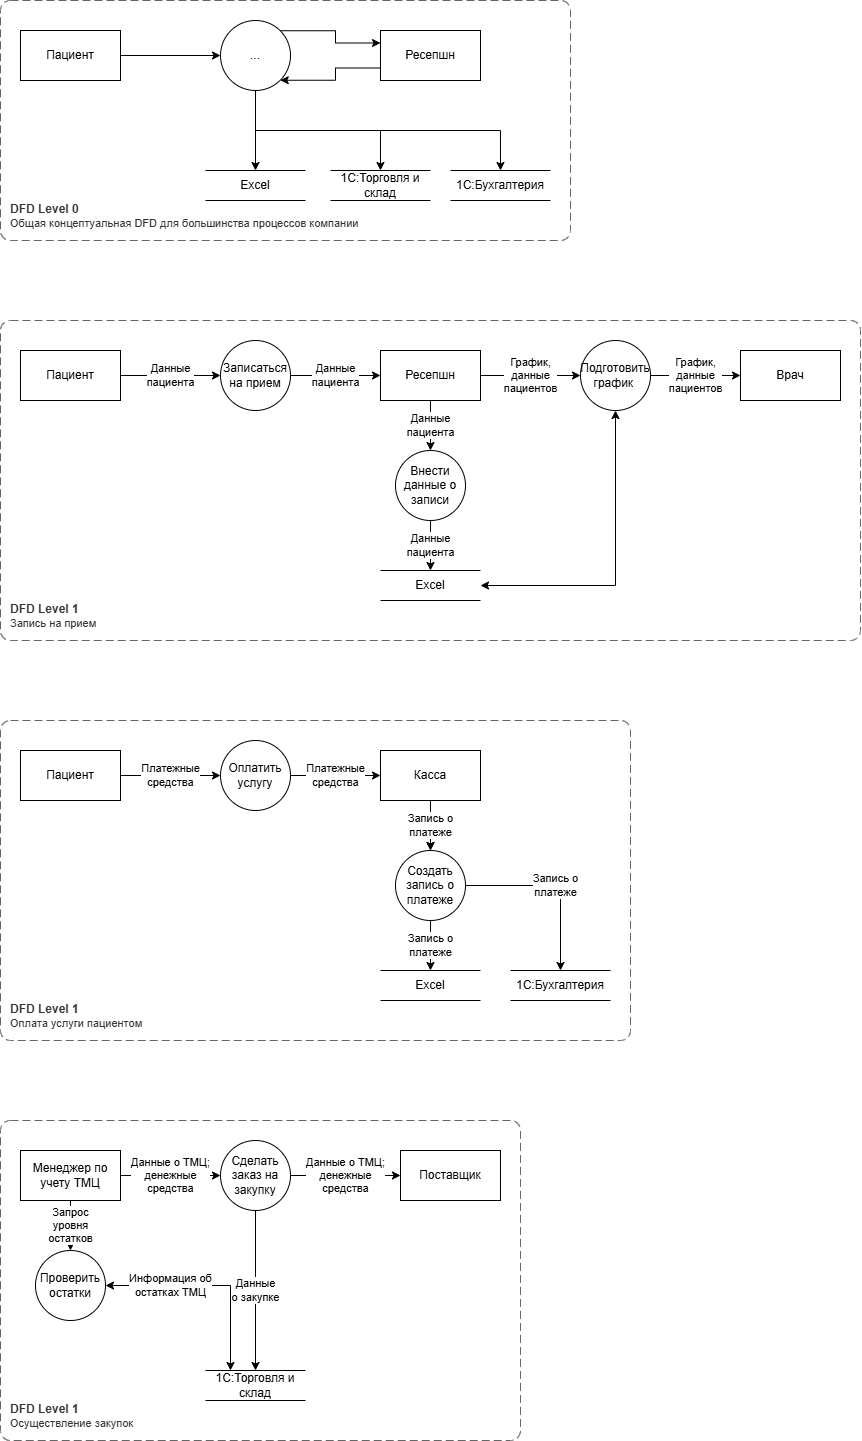

The diagram above was exported from draw.io. Its source (the exported page's mxGraphModel, read from the mxfile embedded in the PNG):
<mxGraphModel dx="890" dy="704" grid="1" gridSize="10" guides="1" tooltips="1" connect="1" arrows="1" fold="1" page="1" pageScale="1" pageWidth="850" pageHeight="1100" math="0" shadow="0">
  <root>
    <mxCell id="0" />
    <mxCell id="1" parent="0" />
    <object placeholders="1" c4Name="DFD Level 1" c4Type="SystemScopeBoundary" c4Application="Запись на прием" label="&lt;font style=&quot;font-size: 12px&quot;&gt;&lt;b&gt;&lt;div style=&quot;text-align: left&quot;&gt;%c4Name%&lt;/div&gt;&lt;/b&gt;&lt;/font&gt;&lt;div style=&quot;text-align: left&quot;&gt;%c4Application%&lt;/div&gt;" id="30">
      <mxCell style="rounded=1;fontSize=11;whiteSpace=wrap;html=1;dashed=1;arcSize=20;fillColor=none;strokeColor=#666666;fontColor=#333333;labelBackgroundColor=none;align=left;verticalAlign=bottom;labelBorderColor=none;spacingTop=0;spacing=10;dashPattern=8 4;metaEdit=1;rotatable=0;perimeter=rectanglePerimeter;noLabel=0;labelPadding=0;allowArrows=0;connectable=0;expand=0;recursiveResize=0;editable=1;pointerEvents=0;absoluteArcSize=1;points=[[0.25,0,0],[0.5,0,0],[0.75,0,0],[1,0.25,0],[1,0.5,0],[1,0.75,0],[0.75,1,0],[0.5,1,0],[0.25,1,0],[0,0.75,0],[0,0.5,0],[0,0.25,0]];" parent="1" vertex="1">
        <mxGeometry x="40" y="360" width="860" height="320" as="geometry" />
      </mxCell>
    </object>
    <mxCell id="6" value="" style="edgeStyle=none;html=1;entryX=0;entryY=0.5;entryDx=0;entryDy=0;" parent="1" source="3" target="4" edge="1">
      <mxGeometry relative="1" as="geometry" />
    </mxCell>
    <mxCell id="3" value="Пациент" style="html=1;dashed=0;whiteSpace=wrap;" parent="1" vertex="1">
      <mxGeometry x="60" y="70" width="100" height="50" as="geometry" />
    </mxCell>
    <mxCell id="8" value="" style="edgeStyle=orthogonalEdgeStyle;html=1;entryX=0;entryY=0.25;entryDx=0;entryDy=0;rounded=0;curved=0;exitX=1;exitY=0;exitDx=0;exitDy=0;" parent="1" source="4" target="10" edge="1">
      <mxGeometry relative="1" as="geometry">
        <mxPoint x="420" y="95" as="targetPoint" />
      </mxGeometry>
    </mxCell>
    <mxCell id="43" style="edgeStyle=orthogonalEdgeStyle;shape=connector;curved=0;rounded=0;html=1;entryX=0.5;entryY=0;entryDx=0;entryDy=0;strokeColor=default;align=center;verticalAlign=middle;fontFamily=Helvetica;fontSize=11;fontColor=default;labelBackgroundColor=default;endArrow=classic;" parent="1" target="15" edge="1">
      <mxGeometry relative="1" as="geometry">
        <mxPoint x="295" y="140" as="sourcePoint" />
        <mxPoint x="420" y="200" as="targetPoint" />
        <Array as="points">
          <mxPoint x="295" y="170" />
          <mxPoint x="420" y="170" />
        </Array>
      </mxGeometry>
    </mxCell>
    <mxCell id="44" style="edgeStyle=orthogonalEdgeStyle;shape=connector;curved=0;rounded=0;html=1;strokeColor=default;align=center;verticalAlign=middle;fontFamily=Helvetica;fontSize=11;fontColor=default;labelBackgroundColor=default;endArrow=classic;entryX=0.5;entryY=0;entryDx=0;entryDy=0;" parent="1" source="4" target="13" edge="1">
      <mxGeometry relative="1" as="geometry">
        <Array as="points">
          <mxPoint x="295" y="170" />
          <mxPoint x="540" y="170" />
        </Array>
      </mxGeometry>
    </mxCell>
    <mxCell id="4" value="..." style="shape=ellipse;html=1;dashed=0;whiteSpace=wrap;aspect=fixed;perimeter=ellipsePerimeter;" parent="1" vertex="1">
      <mxGeometry x="260" y="60" width="70" height="70" as="geometry" />
    </mxCell>
    <mxCell id="38" style="edgeStyle=orthogonalEdgeStyle;shape=connector;curved=0;rounded=0;html=1;entryX=1;entryY=1;entryDx=0;entryDy=0;strokeColor=default;align=center;verticalAlign=middle;fontFamily=Helvetica;fontSize=11;fontColor=default;labelBackgroundColor=default;endArrow=classic;exitX=0;exitY=0.75;exitDx=0;exitDy=0;" parent="1" source="10" target="4" edge="1">
      <mxGeometry relative="1" as="geometry" />
    </mxCell>
    <mxCell id="10" value="Ресепшн" style="html=1;dashed=0;whiteSpace=wrap;" parent="1" vertex="1">
      <mxGeometry x="420" y="70" width="100" height="50" as="geometry" />
    </mxCell>
    <object placeholders="1" c4Name="DFD Level 0" c4Type="SystemScopeBoundary" c4Application="Общая концептуальная DFD для большинства процессов компании" label="&lt;font style=&quot;font-size: 12px&quot;&gt;&lt;b&gt;&lt;div style=&quot;text-align: left&quot;&gt;%c4Name%&lt;/div&gt;&lt;/b&gt;&lt;/font&gt;&lt;div style=&quot;text-align: left&quot;&gt;%c4Application%&lt;/div&gt;" id="12">
      <mxCell style="rounded=1;fontSize=11;whiteSpace=wrap;html=1;dashed=1;arcSize=20;fillColor=none;strokeColor=#666666;fontColor=#333333;labelBackgroundColor=none;align=left;verticalAlign=bottom;labelBorderColor=none;spacingTop=0;spacing=10;dashPattern=8 4;metaEdit=1;rotatable=0;perimeter=rectanglePerimeter;noLabel=0;labelPadding=0;allowArrows=0;connectable=0;expand=0;recursiveResize=0;editable=1;pointerEvents=0;absoluteArcSize=1;points=[[0.25,0,0],[0.5,0,0],[0.75,0,0],[1,0.25,0],[1,0.5,0],[1,0.75,0],[0.75,1,0],[0.5,1,0],[0.25,1,0],[0,0.75,0],[0,0.5,0],[0,0.25,0]];" parent="1" vertex="1">
        <mxGeometry x="40" y="40" width="570" height="240" as="geometry" />
      </mxCell>
    </object>
    <mxCell id="13" value="1C:Бухгалтерия" style="html=1;dashed=0;whiteSpace=wrap;shape=partialRectangle;right=0;left=0;" parent="1" vertex="1">
      <mxGeometry x="490" y="210" width="100" height="30" as="geometry" />
    </mxCell>
    <mxCell id="15" value="1С:Торговля и склад" style="html=1;dashed=0;whiteSpace=wrap;shape=partialRectangle;right=0;left=0;" parent="1" vertex="1">
      <mxGeometry x="370" y="210" width="100" height="30" as="geometry" />
    </mxCell>
    <mxCell id="17" value="Данные&lt;br&gt;пациента" style="edgeStyle=none;html=1;entryX=0;entryY=0.5;entryDx=0;entryDy=0;" parent="1" source="18" target="20" edge="1">
      <mxGeometry relative="1" as="geometry" />
    </mxCell>
    <mxCell id="18" value="Пациент" style="html=1;dashed=0;whiteSpace=wrap;" parent="1" vertex="1">
      <mxGeometry x="60" y="390" width="100" height="50" as="geometry" />
    </mxCell>
    <mxCell id="19" value="Данные&lt;br&gt;пациента" style="edgeStyle=none;html=1;entryX=0;entryY=0.5;entryDx=0;entryDy=0;" parent="1" source="20" target="25" edge="1">
      <mxGeometry relative="1" as="geometry">
        <mxPoint x="420" y="415" as="targetPoint" />
      </mxGeometry>
    </mxCell>
    <mxCell id="20" value="Записаться на прием" style="shape=ellipse;html=1;dashed=0;whiteSpace=wrap;aspect=fixed;perimeter=ellipsePerimeter;" parent="1" vertex="1">
      <mxGeometry x="260" y="380" width="70" height="70" as="geometry" />
    </mxCell>
    <mxCell id="21" value="Excel" style="html=1;dashed=0;whiteSpace=wrap;shape=partialRectangle;right=0;left=0;" parent="1" vertex="1">
      <mxGeometry x="420" y="610" width="100" height="30" as="geometry" />
    </mxCell>
    <mxCell id="22" value="Данные&lt;br&gt;пациента" style="edgeStyle=none;html=1;entryX=0.5;entryY=0;entryDx=0;entryDy=0;" parent="1" source="47" target="21" edge="1">
      <mxGeometry relative="1" as="geometry" />
    </mxCell>
    <mxCell id="53" value="График,&lt;br&gt;данные&lt;br&gt;пациентов" style="edgeStyle=orthogonalEdgeStyle;shape=connector;curved=0;rounded=0;html=1;entryX=0;entryY=0.5;entryDx=0;entryDy=0;strokeColor=default;align=center;verticalAlign=middle;fontFamily=Helvetica;fontSize=11;fontColor=default;labelBackgroundColor=default;endArrow=classic;" parent="1" source="25" target="52" edge="1">
      <mxGeometry relative="1" as="geometry" />
    </mxCell>
    <mxCell id="25" value="Ресепшн" style="html=1;dashed=0;whiteSpace=wrap;" parent="1" vertex="1">
      <mxGeometry x="420" y="390" width="100" height="50" as="geometry" />
    </mxCell>
    <mxCell id="31" value="Врач" style="html=1;dashed=0;whiteSpace=wrap;" parent="1" vertex="1">
      <mxGeometry x="780" y="390" width="100" height="50" as="geometry" />
    </mxCell>
    <mxCell id="9" value="Excel" style="html=1;dashed=0;whiteSpace=wrap;shape=partialRectangle;right=0;left=0;" parent="1" vertex="1">
      <mxGeometry x="245" y="210" width="100" height="30" as="geometry" />
    </mxCell>
    <mxCell id="48" value="Данные&lt;br&gt;пациента" style="edgeStyle=none;html=1;entryX=0.5;entryY=0;entryDx=0;entryDy=0;" parent="1" source="25" target="47" edge="1">
      <mxGeometry relative="1" as="geometry">
        <mxPoint x="470" y="440" as="sourcePoint" />
        <mxPoint x="470" y="560" as="targetPoint" />
      </mxGeometry>
    </mxCell>
    <mxCell id="47" value="Внести данные о записи" style="shape=ellipse;html=1;dashed=0;whiteSpace=wrap;aspect=fixed;perimeter=ellipsePerimeter;" parent="1" vertex="1">
      <mxGeometry x="435" y="490" width="70" height="70" as="geometry" />
    </mxCell>
    <mxCell id="54" value="График,&lt;br&gt;данные&lt;br&gt;пациентов" style="edgeStyle=orthogonalEdgeStyle;shape=connector;curved=0;rounded=0;html=1;strokeColor=default;align=center;verticalAlign=middle;fontFamily=Helvetica;fontSize=11;fontColor=default;labelBackgroundColor=default;endArrow=classic;" parent="1" source="52" target="31" edge="1">
      <mxGeometry relative="1" as="geometry" />
    </mxCell>
    <mxCell id="55" style="edgeStyle=orthogonalEdgeStyle;shape=connector;curved=0;rounded=0;html=1;entryX=1;entryY=0.5;entryDx=0;entryDy=0;strokeColor=default;align=center;verticalAlign=middle;fontFamily=Helvetica;fontSize=11;fontColor=default;labelBackgroundColor=default;endArrow=classic;startArrow=classic;startFill=1;" parent="1" source="52" target="21" edge="1">
      <mxGeometry relative="1" as="geometry">
        <Array as="points">
          <mxPoint x="655" y="625" />
        </Array>
      </mxGeometry>
    </mxCell>
    <mxCell id="52" value="Подготовить график&amp;nbsp;" style="shape=ellipse;html=1;dashed=0;whiteSpace=wrap;aspect=fixed;perimeter=ellipsePerimeter;" parent="1" vertex="1">
      <mxGeometry x="620" y="380" width="70" height="70" as="geometry" />
    </mxCell>
    <object placeholders="1" c4Name="DFD Level 1" c4Type="SystemScopeBoundary" c4Application="Оплата услуги пациентом" label="&lt;font style=&quot;font-size: 12px&quot;&gt;&lt;b&gt;&lt;div style=&quot;text-align: left&quot;&gt;%c4Name%&lt;/div&gt;&lt;/b&gt;&lt;/font&gt;&lt;div style=&quot;text-align: left&quot;&gt;%c4Application%&lt;/div&gt;" id="56">
      <mxCell style="rounded=1;fontSize=11;whiteSpace=wrap;html=1;dashed=1;arcSize=20;fillColor=none;strokeColor=#666666;fontColor=#333333;labelBackgroundColor=none;align=left;verticalAlign=bottom;labelBorderColor=none;spacingTop=0;spacing=10;dashPattern=8 4;metaEdit=1;rotatable=0;perimeter=rectanglePerimeter;noLabel=0;labelPadding=0;allowArrows=0;connectable=0;expand=0;recursiveResize=0;editable=1;pointerEvents=0;absoluteArcSize=1;points=[[0.25,0,0],[0.5,0,0],[0.75,0,0],[1,0.25,0],[1,0.5,0],[1,0.75,0],[0.75,1,0],[0.5,1,0],[0.25,1,0],[0,0.75,0],[0,0.5,0],[0,0.25,0]];" parent="1" vertex="1">
        <mxGeometry x="40" y="760" width="630" height="320" as="geometry" />
      </mxCell>
    </object>
    <mxCell id="57" value="Платежные&lt;br&gt;средства" style="edgeStyle=none;html=1;entryX=0;entryY=0.5;entryDx=0;entryDy=0;" parent="1" source="58" target="60" edge="1">
      <mxGeometry relative="1" as="geometry" />
    </mxCell>
    <mxCell id="58" value="Пациент" style="html=1;dashed=0;whiteSpace=wrap;" parent="1" vertex="1">
      <mxGeometry x="60" y="790" width="100" height="50" as="geometry" />
    </mxCell>
    <mxCell id="59" value="Платежные&lt;br&gt;средства" style="edgeStyle=none;html=1;entryX=0;entryY=0.5;entryDx=0;entryDy=0;" parent="1" source="60" target="64" edge="1">
      <mxGeometry relative="1" as="geometry">
        <mxPoint x="420" y="815" as="targetPoint" />
      </mxGeometry>
    </mxCell>
    <mxCell id="60" value="Оплатить услугу" style="shape=ellipse;html=1;dashed=0;whiteSpace=wrap;aspect=fixed;perimeter=ellipsePerimeter;" parent="1" vertex="1">
      <mxGeometry x="260" y="780" width="70" height="70" as="geometry" />
    </mxCell>
    <mxCell id="61" value="Excel" style="html=1;dashed=0;whiteSpace=wrap;shape=partialRectangle;right=0;left=0;" parent="1" vertex="1">
      <mxGeometry x="420" y="1010" width="100" height="30" as="geometry" />
    </mxCell>
    <mxCell id="62" value="Запись о&lt;br&gt;платеже" style="edgeStyle=none;html=1;entryX=0.5;entryY=0;entryDx=0;entryDy=0;" parent="1" source="67" target="61" edge="1">
      <mxGeometry relative="1" as="geometry" />
    </mxCell>
    <mxCell id="71" value="" style="edgeStyle=orthogonalEdgeStyle;shape=connector;curved=0;rounded=0;html=1;strokeColor=default;align=center;verticalAlign=middle;fontFamily=Helvetica;fontSize=11;fontColor=default;labelBackgroundColor=default;endArrow=classic;" parent="1" source="64" target="67" edge="1">
      <mxGeometry relative="1" as="geometry" />
    </mxCell>
    <mxCell id="64" value="Касса" style="html=1;dashed=0;whiteSpace=wrap;" parent="1" vertex="1">
      <mxGeometry x="420" y="790" width="100" height="50" as="geometry" />
    </mxCell>
    <mxCell id="66" value="Запись о&lt;br&gt;платеже" style="edgeStyle=none;html=1;entryX=0.5;entryY=0;entryDx=0;entryDy=0;" parent="1" source="64" target="67" edge="1">
      <mxGeometry relative="1" as="geometry">
        <mxPoint x="470" y="840" as="sourcePoint" />
        <mxPoint x="470" y="960" as="targetPoint" />
      </mxGeometry>
    </mxCell>
    <mxCell id="73" value="Запись о&lt;br&gt;платеже" style="edgeStyle=orthogonalEdgeStyle;shape=connector;curved=0;rounded=0;html=1;entryX=0.5;entryY=0;entryDx=0;entryDy=0;strokeColor=default;align=center;verticalAlign=middle;fontFamily=Helvetica;fontSize=11;fontColor=default;labelBackgroundColor=default;endArrow=classic;" parent="1" source="67" target="72" edge="1">
      <mxGeometry relative="1" as="geometry" />
    </mxCell>
    <mxCell id="67" value="Создать запись о платеже" style="shape=ellipse;html=1;dashed=0;whiteSpace=wrap;aspect=fixed;perimeter=ellipsePerimeter;" parent="1" vertex="1">
      <mxGeometry x="435" y="890" width="70" height="70" as="geometry" />
    </mxCell>
    <mxCell id="72" value="1С:Бухгалтерия" style="html=1;dashed=0;whiteSpace=wrap;shape=partialRectangle;right=0;left=0;" parent="1" vertex="1">
      <mxGeometry x="550" y="1010" width="100" height="30" as="geometry" />
    </mxCell>
    <object placeholders="1" c4Name="DFD Level 1" c4Type="SystemScopeBoundary" c4Application="Осуществление закупок" label="&lt;font style=&quot;font-size: 12px&quot;&gt;&lt;b&gt;&lt;div style=&quot;text-align: left&quot;&gt;%c4Name%&lt;/div&gt;&lt;/b&gt;&lt;/font&gt;&lt;div style=&quot;text-align: left&quot;&gt;%c4Application%&lt;/div&gt;" id="74">
      <mxCell style="rounded=1;fontSize=11;whiteSpace=wrap;html=1;dashed=1;arcSize=20;fillColor=none;strokeColor=#666666;fontColor=#333333;labelBackgroundColor=none;align=left;verticalAlign=bottom;labelBorderColor=none;spacingTop=0;spacing=10;dashPattern=8 4;metaEdit=1;rotatable=0;perimeter=rectanglePerimeter;noLabel=0;labelPadding=0;allowArrows=0;connectable=0;expand=0;recursiveResize=0;editable=1;pointerEvents=0;absoluteArcSize=1;points=[[0.25,0,0],[0.5,0,0],[0.75,0,0],[1,0.25,0],[1,0.5,0],[1,0.75,0],[0.75,1,0],[0.5,1,0],[0.25,1,0],[0,0.75,0],[0,0.5,0],[0,0.25,0]];" parent="1" vertex="1">
        <mxGeometry x="40" y="1160" width="520" height="320" as="geometry" />
      </mxCell>
    </object>
    <mxCell id="75" value="Запрос&lt;br&gt;уровня&lt;br&gt;остатков" style="edgeStyle=elbowEdgeStyle;html=1;entryX=0.5;entryY=0;entryDx=0;entryDy=0;exitX=0.5;exitY=1;exitDx=0;exitDy=0;rounded=0;curved=0;" parent="1" source="76" target="78" edge="1">
      <mxGeometry relative="1" as="geometry" />
    </mxCell>
    <mxCell id="90" value="Данные о ТМЦ;&lt;br&gt;денежные&lt;br&gt;средства" style="edgeStyle=none;html=1;entryX=0;entryY=0.5;entryDx=0;entryDy=0;" parent="1" source="76" target="89" edge="1">
      <mxGeometry relative="1" as="geometry" />
    </mxCell>
    <mxCell id="76" value="Менеджер по учету ТМЦ" style="html=1;dashed=0;whiteSpace=wrap;" parent="1" vertex="1">
      <mxGeometry x="60" y="1190" width="100" height="50" as="geometry" />
    </mxCell>
    <mxCell id="88" value="Информация об&lt;br&gt;остатках ТМЦ" style="edgeStyle=orthogonalEdgeStyle;shape=connector;curved=0;rounded=0;html=1;entryX=0.25;entryY=0;entryDx=0;entryDy=0;strokeColor=default;align=center;verticalAlign=middle;fontFamily=Helvetica;fontSize=11;fontColor=default;labelBackgroundColor=default;endArrow=classic;startArrow=classic;startFill=1;exitX=1;exitY=0.5;exitDx=0;exitDy=0;" parent="1" source="78" target="86" edge="1">
      <mxGeometry x="-0.3811" relative="1" as="geometry">
        <Array as="points">
          <mxPoint x="270" y="1325" />
        </Array>
        <mxPoint as="offset" />
      </mxGeometry>
    </mxCell>
    <mxCell id="78" value="Проверить остатки" style="shape=ellipse;html=1;dashed=0;whiteSpace=wrap;aspect=fixed;perimeter=ellipsePerimeter;" parent="1" vertex="1">
      <mxGeometry x="75" y="1290" width="70" height="70" as="geometry" />
    </mxCell>
    <mxCell id="82" value="Поставщик" style="html=1;dashed=0;whiteSpace=wrap;" parent="1" vertex="1">
      <mxGeometry x="440" y="1190" width="100" height="50" as="geometry" />
    </mxCell>
    <mxCell id="86" value="1С:Торговля и склад" style="html=1;dashed=0;whiteSpace=wrap;shape=partialRectangle;right=0;left=0;" parent="1" vertex="1">
      <mxGeometry x="245" y="1410" width="100" height="30" as="geometry" />
    </mxCell>
    <mxCell id="42" style="edgeStyle=orthogonalEdgeStyle;shape=connector;curved=0;rounded=0;html=1;entryX=0.5;entryY=0;entryDx=0;entryDy=0;strokeColor=default;align=center;verticalAlign=middle;fontFamily=Helvetica;fontSize=11;fontColor=default;labelBackgroundColor=default;endArrow=classic;" parent="1" source="4" target="9" edge="1">
      <mxGeometry relative="1" as="geometry" />
    </mxCell>
    <mxCell id="91" value="Данные о ТМЦ;&lt;br&gt;денежные&lt;br&gt;средства" style="edgeStyle=none;html=1;entryX=0;entryY=0.5;entryDx=0;entryDy=0;" parent="1" source="89" target="82" edge="1">
      <mxGeometry relative="1" as="geometry" />
    </mxCell>
    <mxCell id="94" value="Данные&lt;br&gt;о закупке" style="edgeStyle=none;html=1;entryX=0.5;entryY=0;entryDx=0;entryDy=0;" parent="1" source="89" target="86" edge="1">
      <mxGeometry relative="1" as="geometry" />
    </mxCell>
    <mxCell id="89" value="Сделать заказ на закупку" style="shape=ellipse;html=1;dashed=0;whiteSpace=wrap;aspect=fixed;perimeter=ellipsePerimeter;" parent="1" vertex="1">
      <mxGeometry x="260" y="1180" width="70" height="70" as="geometry" />
    </mxCell>
  </root>
</mxGraphModel>